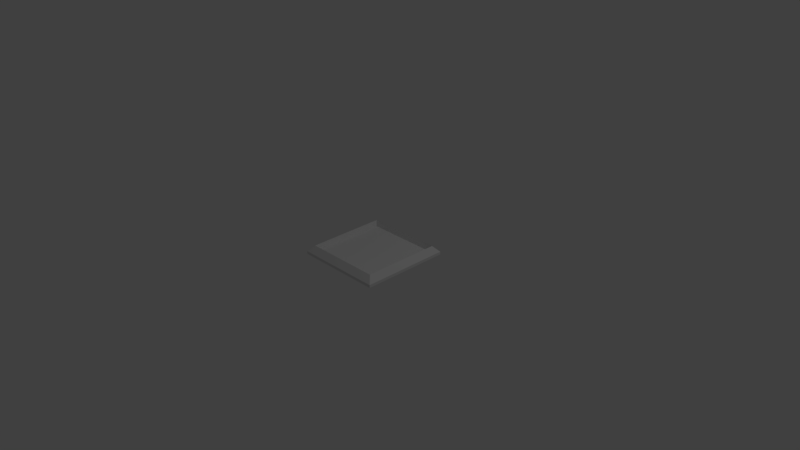# Source: BlockSlot.blend  (saved by Blender 2.77.0; exported with 4.5.12 LTS)
import bpy
from mathutils import Matrix  # noqa: F401  (used for matrix-valued properties, if any)

bpy.ops.wm.read_factory_settings(use_empty=True)
scene = bpy.context.scene
scene.name = 'Scene'

# ---- collections
col_collection_1 = bpy.data.collections.new('Collection 1'); scene.collection.children.link(col_collection_1)

# ---- world
world_world = bpy.data.worlds.new('World'); scene.world = world_world
world_world.color = (0.05088, 0.05088, 0.05088)
world_world.use_sun_shadow = False
world_world.sun_shadow_jitter_overblur = 0.0
world_world.cycles.sampling_method = 'MANUAL'

# ---- cameras
cam_camera = bpy.data.cameras.new('Camera')
cam_camera.clip_end = 100.0
cam_camera.lens = 35.0
cam_camera.sensor_width = 32.0
cam_camera.sensor_height = 18.0
cam_camera.ortho_scale = 7.314
cam_camera.dof.focus_distance = 0.0
cam_camera.dof.aperture_fstop = 128.0

# ---- lights
light_lamp = bpy.data.lights.new('Lamp', 'POINT')
light_lamp.transmission_factor = 0.0
light_lamp.cutoff_distance = 30.0
light_lamp.energy = 100.0
light_lamp.shadow_buffer_clip_start = 1.001
light_lamp.shadow_soft_size = 0.1
light_lamp.shadow_maximum_resolution = 0.006
light_lamp.use_absolute_resolution = True

# ---- meshes
me_cube_001 = bpy.data.meshes.new('Cube.001')
me_cube_001.from_pydata([(-0.6052, -0.6052, -0.0003379), (-0.5289, -0.5289, 0.1205), (-0.6052, 0.6052, -0.0003379), (-0.5289, 0.5289, 0.1205), (0.6052, -0.6052, -0.0003379), (0.5289, -0.5289, 0.1205), (0.6052, 0.6052, -0.0003379), (0.5289, 0.5289, 0.1205), (-0.6052, -0.6052, 0.03856), (-0.6052, 0.6052, 0.03856), (0.6052, 0.6052, 0.03856), (0.6052, -0.6052, 0.03856), (-0.5111, -0.5111, 0.03856), (-0.5111, 0.5111, 0.03856), (0.5111, 0.5111, 0.03856), (0.5111, -0.5111, 0.03856)], [], [(8, 9, 2, 0), (9, 10, 6, 2), (10, 11, 4, 6), (11, 8, 0, 4), (0, 2, 6, 4), (5, 7, 14, 15), (1, 3, 9, 8), (3, 7, 10, 9), (7, 5, 11, 10), (5, 1, 8, 11), (15, 14, 13, 12), (3, 1, 12, 13), (1, 5, 15, 12), (7, 3, 13, 14)])
me_cube_001.polygons.foreach_set('use_smooth', [True] * 14)
me_cube_001.use_remesh_preserve_volume = False
me_cube_001.use_remesh_preserve_attributes = False
me_cube_001.use_mirror_vertex_groups = False
me_cube_001.update()

# ---- objects
ob_cube = bpy.data.objects.new('Cube', me_cube_001)
ob_lamp = bpy.data.objects.new('Lamp', light_lamp)
ob_camera = bpy.data.objects.new('Camera', cam_camera)

# ---- transforms, parenting, visibility, modifiers, constraints
ob_cube.location = (0.0, 0.0, 0.0)
ob_cube.lineart.crease_threshold = 0.0
_m = ob_cube.modifiers.new('EdgeSplit', 'EDGE_SPLIT')
ob_lamp.location = (4.076, 1.005, 5.904)
ob_lamp.rotation_euler = (0.6503, 0.05522, 1.866)
ob_lamp.lock_rotations_4d = False
ob_lamp.empty_display_type = 'ARROWS'
ob_lamp.color = (0.0, 0.0, 0.0, 0.0)
ob_lamp.lineart.crease_threshold = 0.0
ob_camera.location = (7.481, -6.508, 5.344)
ob_camera.rotation_euler = (1.109, 0.01082, 0.8149)
ob_camera.lock_rotations_4d = False
ob_camera.empty_display_type = 'ARROWS'
ob_camera.color = (0.0, 0.0, 0.0, 0.0)
ob_camera.display_type = 'WIRE'
ob_camera.lineart.crease_threshold = 0.0

# ---- collection membership
col_collection_1.objects.link(ob_cube)
col_collection_1.objects.link(ob_lamp)
col_collection_1.objects.link(ob_camera)

# ---- scene / render settings (as saved in the file)
scene.camera = ob_camera
scene.frame_start = 1; scene.frame_end = 250; scene.frame_set(185)
scene.render.engine = 'BLENDER_EEVEE_NEXT'
scene.render.resolution_percentage = 50
scene.render.dither_intensity = 0.0
scene.cycles.use_denoising = False
scene.cycles.samples = 128
scene.cycles.sampling_pattern = 'TABULATED_SOBOL'
scene.cycles.light_sampling_threshold = 0.0
scene.cycles.use_adaptive_sampling = False
scene.cycles.use_light_tree = False
scene.cycles.blur_glossy = 0.0
scene.cycles.sample_clamp_indirect = 0.0
scene.view_settings.view_transform = 'Standard'
bpy.context.view_layer.update()
